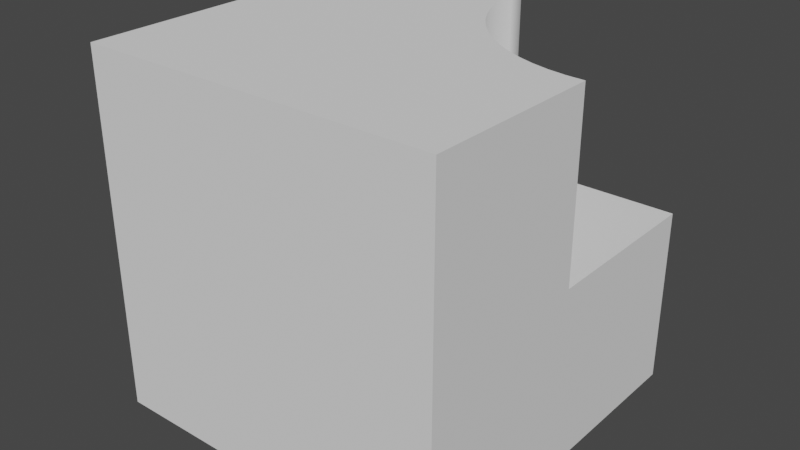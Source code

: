 # Source: 1011.blend  (saved by Blender 3.5.10; exported with 4.5.12 LTS)
import bpy
from mathutils import Matrix  # noqa: F401  (used for matrix-valued properties, if any)

bpy.ops.wm.read_factory_settings(use_empty=True)
scene = bpy.context.scene
scene.name = 'Scene'

# ---- collections
col_collection = bpy.data.collections.new('Collection'); scene.collection.children.link(col_collection)

# ---- world
world_world = bpy.data.worlds.new('World'); scene.world = world_world
world_world.use_nodes = True; world_world.node_tree.nodes.clear()
_N = world_world.node_tree.nodes; _L = world_world.node_tree.links
n0 = _N.new('ShaderNodeOutputWorld'); n0.name = 'World Output'; n0.location = (300, 300)
n1 = _N.new('ShaderNodeBackground'); n1.name = 'Background'; n1.location = (10, 300)
n1.inputs[0].default_value = (0.05088, 0.05088, 0.05088, 1.0)
_L.new(n1.outputs[0], n0.inputs[0])
n0.is_active_output = True
world_world.color = (0.05088, 0.05088, 0.05088)
world_world.use_sun_shadow = False
world_world.sun_shadow_jitter_overblur = 0.0

# ---- meshes
me_cube = bpy.data.meshes.new('Cube')
me_cube.from_pydata([(1.0, -1.0, -2.0), (5.96e-08, 1.0, -1.0), (1.0, -1.0, 0.0), (-1.0, -1.0, -2.0), (-1.0, -1.0, 0.0), (1.0, 1.0, -2.0), (-1.0, 1.0, -2.0), (-1.0, 1.0, 0.0), (1.0, -5.96e-08, -1.0), (0.902, 0.004815, -1.0), (0.8049, 0.01921, -1.0), (0.7097, 0.04306, -1.0), (0.6173, 0.07612, -1.0), (0.5286, 0.1181, -1.0), (0.4444, 0.1685, -1.0), (0.3656, 0.227, -1.0), (0.2929, 0.2929, -1.0), (0.227, 0.3656, -1.0), (0.1685, 0.4444, -1.0), (0.1181, 0.5286, -1.0), (0.07612, 0.6173, -1.0), (0.04306, 0.7097, -1.0), (0.01921, 0.8049, -1.0), (0.004815, 0.902, -1.0), (5.96e-08, 1.0, 0.0), (1.0, 1.0, -1.0), (1.0, -5.96e-08, 0.0), (0.902, 0.004815, 0.0), (0.7097, 0.04306, 0.0), (0.8049, 0.01921, 0.0), (0.3656, 0.227, 0.0), (0.6173, 0.07612, 0.0), (0.5286, 0.1181, 0.0), (0.4444, 0.1685, 0.0), (0.2929, 0.2929, 0.0), (0.227, 0.3656, 0.0), (0.004815, 0.902, 0.0), (0.01921, 0.8049, 0.0), (0.04306, 0.7097, 0.0), (0.1685, 0.4444, 0.0), (0.1181, 0.5286, 0.0), (0.07612, 0.6173, 0.0)], [], [(0, 2, 4, 3), (3, 4, 7, 6), (25, 5, 6, 7, 24, 1), (2, 0, 5, 25, 8, 26), (3, 6, 5, 0), (24, 7, 4, 2, 26, 27, 29, 28, 31, 32, 33, 30, 34, 35, 39, 40, 41, 38, 37, 36), (26, 8, 9, 27), (27, 9, 10, 29), (29, 10, 11, 28), (28, 11, 12, 31), (31, 12, 13, 32), (32, 13, 14, 33), (33, 14, 15, 30), (30, 15, 16, 34), (34, 16, 17, 35), (35, 17, 18, 39), (39, 18, 19, 40), (40, 19, 20, 41), (41, 20, 21, 38), (38, 21, 22, 37), (37, 22, 23, 36), (36, 23, 1, 24), (23, 22, 21, 20, 19, 18, 17, 16, 15, 14, 13, 12, 11, 10, 9, 8, 25, 1)])
me_cube.polygons.foreach_set('use_smooth', [0, 0, 0, 0, 0, 0, 1, 1, 1, 1, 1, 1, 1, 1, 1, 1, 1, 1, 1, 1, 1, 1, 0])
_uv = me_cube.uv_layers.new(name='UVMap')
_uv.uv.foreach_set('vector', [0.375, 0.0, 0.625, 0.0, 0.625, 0.25, 0.375, 0.25, 0.375, 0.25, 0.625, 0.25, 0.625, 0.5, 0.375, 0.5, 0.5, 0.75, 0.375, 0.75, 0.375, 0.5, 0.625, 0.5, 0.625, 0.625, 0.5, 0.625, 0.625, 1.0, 0.375, 1.0, 0.375, 0.75, 0.5, 0.75, 0.5, 0.875, 0.625, 0.875, 0.125, 0.5, 0.375, 0.5, 0.375, 0.75, 0.125, 0.75, 0.625, 0.625, 0.625, 0.5, 0.875, 0.5, 0.875, 0.75, 0.75, 0.75, 0.7494, 0.7377, 0.7476, 0.7256, 0.7446, 0.7137, 0.7405, 0.7022, 0.7352, 0.6911, 0.7289, 0.6806, 0.7216, 0.6707, 0.7134, 0.6616, 0.7043, 0.6534, 0.6944, 0.6461, 0.6839, 0.6398, 0.6728, 0.6345, 0.6613, 0.6304, 0.6494, 0.6274, 0.6373, 0.6256, 0.25, 0.75, 0.25, 0.5, 0.2344, 0.5, 0.2344, 0.75, 0.2344, 0.75, 0.2344, 0.5, 0.2188, 0.5, 0.2188, 0.75, 0.2188, 0.75, 0.2188, 0.5, 0.2031, 0.5, 0.2031, 0.75, 0.2031, 0.75, 0.2031, 0.5, 0.1875, 0.5, 0.1875, 0.75, 0.1875, 0.75, 0.1875, 0.5, 0.1719, 0.5, 0.1719, 0.75, 0.1719, 0.75, 0.1719, 0.5, 0.1562, 0.5, 0.1562, 0.75, 0.1562, 0.75, 0.1562, 0.5, 0.1406, 0.5, 0.1406, 0.75, 0.1406, 0.75, 0.1406, 0.5, 0.125, 0.5, 0.125, 0.75, 0.125, 0.75, 0.125, 0.5, 0.1094, 0.5, 0.1094, 0.75, 0.1094, 0.75, 0.1094, 0.5, 0.09375, 0.5, 0.09375, 0.75, 0.09375, 0.75, 0.09375, 0.5, 0.07812, 0.5, 0.07812, 0.75, 0.07812, 0.75, 0.07812, 0.5, 0.0625, 0.5, 0.0625, 0.75, 0.0625, 0.75, 0.0625, 0.5, 0.04688, 0.5, 0.04688, 0.75, 0.04688, 0.75, 0.04688, 0.5, 0.03125, 0.5, 0.03125, 0.75, 0.03125, 0.75, 0.03125, 0.5, 0.01562, 0.5, 0.01562, 0.75, 0.01562, 0.75, 0.01562, 0.5, 0.0, 0.5, 0.0, 0.75, 0.7265, 0.4888, 0.7032, 0.4854, 0.6803, 0.4797, 0.6582, 0.4717, 0.6369, 0.4617, 0.6167, 0.4496, 0.5977, 0.4355, 0.5803, 0.4197, 0.5645, 0.4023, 0.5504, 0.3833, 0.5383, 0.3631, 0.5283, 0.3418, 0.5203, 0.3197, 0.5146, 0.2968, 0.5112, 0.2735, 0.51, 0.25, 0.75, 0.25, 0.75, 0.49])
me_cube.update()

# ---- objects
ob_cube = bpy.data.objects.new('Cube', me_cube)

# ---- transforms, parenting, visibility, modifiers, constraints
ob_cube.location = (0.0, 0.0, 0.0)

# ---- collection membership
col_collection.objects.link(ob_cube)

# ---- scene / render settings (as saved in the file)
scene.frame_start = 1; scene.frame_end = 250; scene.frame_set(232)
scene.render.engine = 'BLENDER_EEVEE_NEXT'
scene.cycles.sampling_pattern = 'TABULATED_SOBOL'
scene.cycles.use_light_tree = False
scene.view_settings.view_transform = 'Filmic'
bpy.context.view_layer.update()

# ---- added for rendering (the .blend has no active camera and no usable light): camera, sun
cam_auto = bpy.data.cameras.new('AutoCamera')
cam_auto.lens = 50.0
cam_auto.sensor_width = 36.0
cam_auto.clip_end = 1000.0
ob_auto_camera = bpy.data.objects.new('AutoCamera', cam_auto)
scene.collection.objects.link(ob_auto_camera)
ob_auto_camera.location = (3.20507, -3.84609, 1.56406)
ob_auto_camera.rotation_euler = (1.09748, -7.21219e-08, 0.694738)
scene.camera = ob_auto_camera
light_auto_sun = bpy.data.lights.new('AutoSun', 'SUN')
light_auto_sun.energy = 3.0
light_auto_sun.angle = 0.0523599
ob_auto_sun = bpy.data.objects.new('AutoSun', light_auto_sun)
scene.collection.objects.link(ob_auto_sun)
ob_auto_sun.rotation_euler = (0.872665, 0.174533, 0.523599)
bpy.context.view_layer.update()
